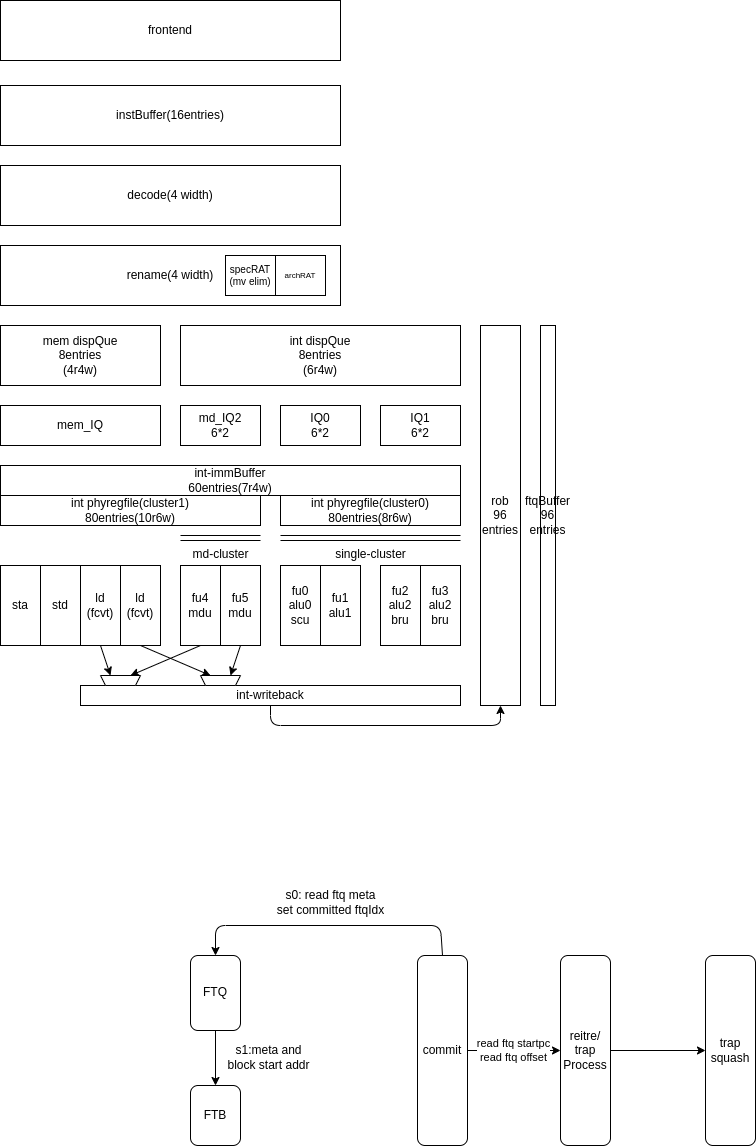

The diagram above was exported from draw.io. Its source (the exported page's mxGraphModel, read from the mxfile embedded in the PNG):
<mxGraphModel dx="383" dy="534" grid="1" gridSize="5" guides="1" tooltips="1" connect="1" arrows="1" fold="1" page="1" pageScale="1" pageWidth="827" pageHeight="1169" math="0" shadow="0">
  <root>
    <mxCell id="0" />
    <mxCell id="1" parent="0" />
    <mxCell id="37" value="int dispQue&lt;br&gt;8entries&lt;br&gt;(6r4w)" style="rounded=0;whiteSpace=wrap;html=1;align=center;verticalAlign=middle;container=0;" parent="1" vertex="1">
      <mxGeometry x="540" y="460" width="280" height="60" as="geometry" />
    </mxCell>
    <mxCell id="41" value="md_IQ2&lt;br&gt;6*2" style="rounded=0;whiteSpace=wrap;html=1;align=center;verticalAlign=middle;container=0;" parent="1" vertex="1">
      <mxGeometry x="540" y="540" width="80" height="40" as="geometry" />
    </mxCell>
    <mxCell id="46" value="mem_IQ" style="rounded=0;whiteSpace=wrap;html=1;align=center;verticalAlign=middle;container=0;" parent="1" vertex="1">
      <mxGeometry x="360" y="540" width="160" height="40" as="geometry" />
    </mxCell>
    <mxCell id="47" value="std" style="rounded=0;whiteSpace=wrap;html=1;" parent="1" vertex="1">
      <mxGeometry x="400" y="700" width="40" height="80" as="geometry" />
    </mxCell>
    <mxCell id="48" value="sta" style="rounded=0;whiteSpace=wrap;html=1;" parent="1" vertex="1">
      <mxGeometry x="360" y="700" width="40" height="80" as="geometry" />
    </mxCell>
    <mxCell id="200" style="edgeStyle=none;html=1;exitX=0.5;exitY=1;exitDx=0;exitDy=0;entryX=0.75;entryY=1;entryDx=0;entryDy=0;fontSize=10;" parent="1" source="49" target="198" edge="1">
      <mxGeometry relative="1" as="geometry" />
    </mxCell>
    <mxCell id="49" value="ld&lt;br&gt;(fcvt)" style="rounded=0;whiteSpace=wrap;html=1;" parent="1" vertex="1">
      <mxGeometry x="480" y="700" width="40" height="80" as="geometry" />
    </mxCell>
    <mxCell id="199" style="edgeStyle=none;html=1;exitX=0.5;exitY=1;exitDx=0;exitDy=0;entryX=0.75;entryY=1;entryDx=0;entryDy=0;fontSize=10;" parent="1" source="50" target="195" edge="1">
      <mxGeometry relative="1" as="geometry" />
    </mxCell>
    <mxCell id="50" value="ld&lt;br&gt;(fcvt)" style="rounded=0;whiteSpace=wrap;html=1;" parent="1" vertex="1">
      <mxGeometry x="440" y="700" width="40" height="80" as="geometry" />
    </mxCell>
    <mxCell id="51" value="IQ0&lt;br&gt;6*2" style="rounded=0;whiteSpace=wrap;html=1;align=center;verticalAlign=middle;container=0;" parent="1" vertex="1">
      <mxGeometry x="640" y="540" width="80" height="40" as="geometry" />
    </mxCell>
    <mxCell id="52" value="IQ1&lt;br&gt;6*2" style="rounded=0;whiteSpace=wrap;html=1;align=center;verticalAlign=middle;container=0;" parent="1" vertex="1">
      <mxGeometry x="740" y="540" width="80" height="40" as="geometry" />
    </mxCell>
    <mxCell id="53" value="fu2&lt;br&gt;alu2&lt;br&gt;bru" style="rounded=0;whiteSpace=wrap;html=1;" parent="1" vertex="1">
      <mxGeometry x="740" y="700" width="40" height="80" as="geometry" />
    </mxCell>
    <mxCell id="171" value="" style="group" parent="1" vertex="1" connectable="0">
      <mxGeometry x="540" y="690" width="80" height="80" as="geometry" />
    </mxCell>
    <mxCell id="44" value="fu5&lt;br&gt;mdu" style="rounded=0;whiteSpace=wrap;html=1;" parent="171" vertex="1">
      <mxGeometry x="40" y="10" width="40" height="80" as="geometry" />
    </mxCell>
    <mxCell id="45" value="fu4&lt;br&gt;mdu" style="rounded=0;whiteSpace=wrap;html=1;" parent="171" vertex="1">
      <mxGeometry y="10" width="40" height="80" as="geometry" />
    </mxCell>
    <mxCell id="140" value="int-immBuffer&lt;br&gt;60entries(7r4w)" style="rounded=0;whiteSpace=wrap;html=1;align=center;verticalAlign=middle;container=0;" parent="1" vertex="1">
      <mxGeometry x="360" y="600" width="460" height="30" as="geometry" />
    </mxCell>
    <mxCell id="142" value="int phyregfile(cluster0)&lt;br&gt;80entries(8r6w)" style="rounded=0;whiteSpace=wrap;html=1;align=center;verticalAlign=middle;container=0;" parent="1" vertex="1">
      <mxGeometry x="640" y="630" width="180" height="30" as="geometry" />
    </mxCell>
    <mxCell id="174" value="int phyregfile(cluster1)&lt;br&gt;80entries(10r6w)" style="rounded=0;whiteSpace=wrap;html=1;align=center;verticalAlign=middle;container=0;" parent="1" vertex="1">
      <mxGeometry x="360" y="630" width="260" height="30" as="geometry" />
    </mxCell>
    <mxCell id="176" value="mem dispQue&lt;br&gt;8entries&lt;br&gt;(4r4w)" style="rounded=0;whiteSpace=wrap;html=1;align=center;verticalAlign=middle;container=0;" parent="1" vertex="1">
      <mxGeometry x="360" y="460" width="160" height="60" as="geometry" />
    </mxCell>
    <mxCell id="285" style="edgeStyle=none;html=1;entryX=0.5;entryY=1;entryDx=0;entryDy=0;" edge="1" parent="1" source="177" target="180">
      <mxGeometry relative="1" as="geometry">
        <Array as="points">
          <mxPoint x="630" y="860" />
          <mxPoint x="860" y="860" />
        </Array>
      </mxGeometry>
    </mxCell>
    <mxCell id="177" value="int-writeback" style="rounded=0;whiteSpace=wrap;html=1;align=center;verticalAlign=middle;container=0;" parent="1" vertex="1">
      <mxGeometry x="440" y="820" width="380" height="20" as="geometry" />
    </mxCell>
    <mxCell id="179" value="" style="group" parent="1" vertex="1" connectable="0">
      <mxGeometry x="360" y="380" width="340" height="60" as="geometry" />
    </mxCell>
    <mxCell id="34" value="rename(4 width)" style="rounded=0;whiteSpace=wrap;html=1;align=center;verticalAlign=middle;" parent="179" vertex="1">
      <mxGeometry width="340" height="60" as="geometry" />
    </mxCell>
    <mxCell id="178" value="specRAT&lt;br&gt;(mv elim)" style="rounded=0;whiteSpace=wrap;html=1;align=center;verticalAlign=middle;fontSize=10;" parent="179" vertex="1">
      <mxGeometry x="225" y="10" width="50" height="40" as="geometry" />
    </mxCell>
    <mxCell id="184" value="archRAT" style="rounded=0;whiteSpace=wrap;html=1;fontSize=8;" parent="179" vertex="1">
      <mxGeometry x="275" y="10" width="50" height="40" as="geometry" />
    </mxCell>
    <mxCell id="180" value="rob&lt;br&gt;96&lt;br&gt;entries" style="rounded=0;whiteSpace=wrap;html=1;align=center;verticalAlign=middle;container=0;" parent="1" vertex="1">
      <mxGeometry x="840" y="460" width="40" height="380" as="geometry" />
    </mxCell>
    <mxCell id="195" value="" style="shape=trapezoid;perimeter=trapezoidPerimeter;whiteSpace=wrap;html=1;fixedSize=1;fontSize=10;rotation=-180;size=4.999999999999886;" parent="1" vertex="1">
      <mxGeometry x="460" y="810" width="40" height="10" as="geometry" />
    </mxCell>
    <mxCell id="198" value="" style="shape=trapezoid;perimeter=trapezoidPerimeter;whiteSpace=wrap;html=1;fixedSize=1;fontSize=10;rotation=-180;size=4.999999999999886;" parent="1" vertex="1">
      <mxGeometry x="560" y="810" width="40" height="10" as="geometry" />
    </mxCell>
    <mxCell id="201" style="edgeStyle=none;html=1;exitX=0.5;exitY=1;exitDx=0;exitDy=0;entryX=0.25;entryY=1;entryDx=0;entryDy=0;fontSize=10;" parent="1" source="45" target="195" edge="1">
      <mxGeometry relative="1" as="geometry" />
    </mxCell>
    <mxCell id="202" style="edgeStyle=none;html=1;exitX=0.5;exitY=1;exitDx=0;exitDy=0;entryX=0.25;entryY=1;entryDx=0;entryDy=0;fontSize=10;" parent="1" source="44" target="198" edge="1">
      <mxGeometry relative="1" as="geometry" />
    </mxCell>
    <mxCell id="216" value="decode(4 width)" style="rounded=0;whiteSpace=wrap;html=1;align=center;verticalAlign=middle;" parent="1" vertex="1">
      <mxGeometry x="360" y="300" width="340" height="60" as="geometry" />
    </mxCell>
    <mxCell id="218" value="instBuffer(16entries)" style="rounded=0;whiteSpace=wrap;html=1;align=center;verticalAlign=middle;" parent="1" vertex="1">
      <mxGeometry x="360" y="220" width="340" height="60" as="geometry" />
    </mxCell>
    <mxCell id="266" value="single-cluster" style="verticalLabelPosition=bottom;shadow=0;dashed=0;align=center;html=1;verticalAlign=top;shape=mxgraph.electrical.transmission.2_line_bus;" parent="1" vertex="1">
      <mxGeometry x="640" y="670" width="180" height="5" as="geometry" />
    </mxCell>
    <mxCell id="267" value="md-cluster" style="verticalLabelPosition=bottom;shadow=0;dashed=0;align=center;html=1;verticalAlign=top;shape=mxgraph.electrical.transmission.2_line_bus;" parent="1" vertex="1">
      <mxGeometry x="540" y="670" width="80" height="5" as="geometry" />
    </mxCell>
    <mxCell id="268" value="frontend" style="rounded=0;whiteSpace=wrap;html=1;align=center;verticalAlign=middle;" parent="1" vertex="1">
      <mxGeometry x="360" y="135" width="340" height="60" as="geometry" />
    </mxCell>
    <mxCell id="272" style="edgeStyle=none;html=1;exitX=0.5;exitY=0;exitDx=0;exitDy=0;entryX=0.5;entryY=0;entryDx=0;entryDy=0;" parent="1" source="269" target="271" edge="1">
      <mxGeometry relative="1" as="geometry">
        <Array as="points">
          <mxPoint x="800" y="1060" />
          <mxPoint x="575" y="1060" />
        </Array>
      </mxGeometry>
    </mxCell>
    <mxCell id="276" value="read ftq startpc&lt;br&gt;read ftq offset" style="edgeStyle=none;html=1;" parent="1" source="269" target="270" edge="1">
      <mxGeometry relative="1" as="geometry" />
    </mxCell>
    <mxCell id="269" value="commit" style="rounded=1;whiteSpace=wrap;html=1;" parent="1" vertex="1">
      <mxGeometry x="777" y="1090" width="50" height="190" as="geometry" />
    </mxCell>
    <mxCell id="282" value="" style="edgeStyle=none;html=1;" parent="1" source="270" target="281" edge="1">
      <mxGeometry relative="1" as="geometry" />
    </mxCell>
    <mxCell id="270" value="reitre/&lt;br&gt;trap Process" style="rounded=1;whiteSpace=wrap;html=1;" parent="1" vertex="1">
      <mxGeometry x="920" y="1090" width="50" height="190" as="geometry" />
    </mxCell>
    <mxCell id="275" style="edgeStyle=none;html=1;exitX=0.5;exitY=1;exitDx=0;exitDy=0;entryX=0.5;entryY=0;entryDx=0;entryDy=0;" parent="1" source="271" target="274" edge="1">
      <mxGeometry relative="1" as="geometry" />
    </mxCell>
    <mxCell id="271" value="FTQ" style="rounded=1;whiteSpace=wrap;html=1;" parent="1" vertex="1">
      <mxGeometry x="550" y="1090" width="50" height="75" as="geometry" />
    </mxCell>
    <mxCell id="273" value="s0: read ftq meta&lt;br&gt;set committed ftqIdx" style="text;html=1;align=center;verticalAlign=middle;resizable=0;points=[];autosize=1;strokeColor=none;fillColor=none;" parent="1" vertex="1">
      <mxGeometry x="625" y="1015" width="130" height="45" as="geometry" />
    </mxCell>
    <mxCell id="274" value="FTB" style="rounded=1;whiteSpace=wrap;html=1;" parent="1" vertex="1">
      <mxGeometry x="550" y="1220" width="50" height="60" as="geometry" />
    </mxCell>
    <mxCell id="278" value="s1:meta and&lt;br&gt;block start addr" style="text;html=1;align=center;verticalAlign=middle;resizable=0;points=[];autosize=1;strokeColor=none;fillColor=none;" parent="1" vertex="1">
      <mxGeometry x="575" y="1169" width="105" height="45" as="geometry" />
    </mxCell>
    <mxCell id="280" value="ftqBuffer&lt;br&gt;96&lt;br&gt;entries" style="rounded=0;whiteSpace=wrap;html=1;align=center;verticalAlign=middle;container=0;" parent="1" vertex="1">
      <mxGeometry x="900" y="460" width="15" height="380" as="geometry" />
    </mxCell>
    <mxCell id="281" value="trap&lt;br&gt;squash" style="rounded=1;whiteSpace=wrap;html=1;" parent="1" vertex="1">
      <mxGeometry x="1065" y="1090" width="50" height="190" as="geometry" />
    </mxCell>
    <mxCell id="42" value="fu1&lt;br&gt;alu1" style="rounded=0;whiteSpace=wrap;html=1;" parent="1" vertex="1">
      <mxGeometry x="680" y="700" width="40" height="80" as="geometry" />
    </mxCell>
    <mxCell id="43" value="fu0&lt;br&gt;alu0&lt;br&gt;scu" style="rounded=0;whiteSpace=wrap;html=1;" parent="1" vertex="1">
      <mxGeometry x="640" y="700" width="40" height="80" as="geometry" />
    </mxCell>
    <mxCell id="283" value="fu3&lt;br&gt;alu2&lt;br&gt;bru" style="rounded=0;whiteSpace=wrap;html=1;" vertex="1" parent="1">
      <mxGeometry x="780" y="700" width="40" height="80" as="geometry" />
    </mxCell>
  </root>
</mxGraphModel>